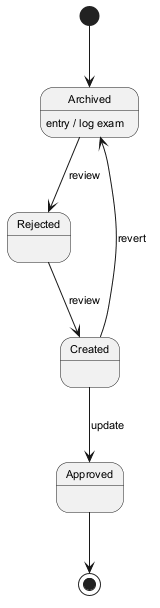

The diagram above was rendered by PlantUML. Its source (embedded in the PNG):
@startuml
skinparam backgroundColor #FFFFFF
skinparam classBackgroundColor #E8F4FA
skinparam classBorderColor #2C7DA0
skinparam defaultFontSize 11
[*] --> Archived
Archived --> Rejected : review
Archived : entry / log exam
Rejected --> Created : review
Created --> Approved : update
Created --> Archived : revert
Approved --> [*]
@enduml